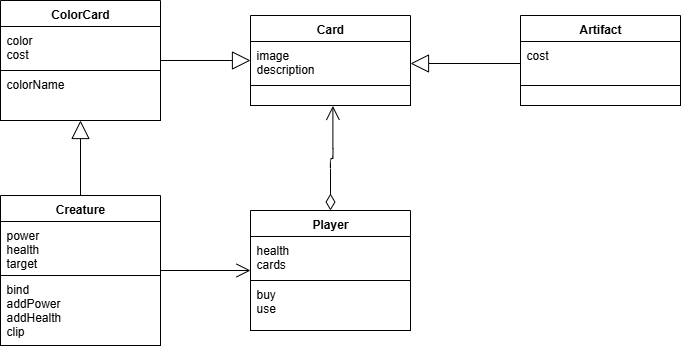

The diagram above was exported from draw.io. Its source (the exported page's mxGraphModel, read from the mxfile embedded in the PNG):
<mxGraphModel dx="2047" dy="937" grid="1" gridSize="10" guides="1" tooltips="1" connect="1" arrows="1" fold="1" page="1" pageScale="1" pageWidth="827" pageHeight="1169" math="0" shadow="0">
  <root>
    <mxCell id="0" />
    <mxCell id="1" parent="0" />
    <mxCell id="E2nxMUyXrWrSTm01Dj49-1" value="Card" style="swimlane;fontStyle=1;align=center;verticalAlign=top;childLayout=stackLayout;horizontal=1;startSize=26;horizontalStack=0;resizeParent=1;resizeParentMax=0;resizeLast=0;collapsible=1;marginBottom=0;fontColor=#000000;strokeColor=#000000;fillColor=#FFFFFF;" parent="1" vertex="1">
      <mxGeometry x="300" y="640" width="160" height="90" as="geometry" />
    </mxCell>
    <mxCell id="E2nxMUyXrWrSTm01Dj49-2" value="image&#10;description" style="text;strokeColor=#000000;fillColor=#FFFFFF;align=left;verticalAlign=top;spacingLeft=4;spacingRight=4;overflow=hidden;rotatable=0;points=[[0,0.5],[1,0.5]];portConstraint=eastwest;fontColor=#000000;" parent="E2nxMUyXrWrSTm01Dj49-1" vertex="1">
      <mxGeometry y="26" width="160" height="44" as="geometry" />
    </mxCell>
    <mxCell id="E2nxMUyXrWrSTm01Dj49-3" value="" style="text;strokeColor=#000000;fillColor=#FFFFFF;align=left;verticalAlign=top;spacingLeft=4;spacingRight=4;overflow=hidden;rotatable=0;points=[[0,0.5],[1,0.5]];portConstraint=eastwest;fontColor=#000000;" parent="E2nxMUyXrWrSTm01Dj49-1" vertex="1">
      <mxGeometry y="70" width="160" height="20" as="geometry" />
    </mxCell>
    <mxCell id="E2nxMUyXrWrSTm01Dj49-5" value="Artifact" style="swimlane;fontStyle=1;align=center;verticalAlign=top;childLayout=stackLayout;horizontal=1;startSize=26;horizontalStack=0;resizeParent=1;resizeParentMax=0;resizeLast=0;collapsible=1;marginBottom=0;fontColor=#000000;strokeColor=#000000;fillColor=#FFFFFF;" parent="1" vertex="1">
      <mxGeometry x="570" y="640" width="160" height="90" as="geometry" />
    </mxCell>
    <mxCell id="E2nxMUyXrWrSTm01Dj49-6" value="cost" style="text;strokeColor=#000000;fillColor=#FFFFFF;align=left;verticalAlign=top;spacingLeft=4;spacingRight=4;overflow=hidden;rotatable=0;points=[[0,0.5],[1,0.5]];portConstraint=eastwest;fontColor=#000000;" parent="E2nxMUyXrWrSTm01Dj49-5" vertex="1">
      <mxGeometry y="26" width="160" height="44" as="geometry" />
    </mxCell>
    <mxCell id="E2nxMUyXrWrSTm01Dj49-7" value="" style="text;strokeColor=#000000;fillColor=#FFFFFF;align=left;verticalAlign=top;spacingLeft=4;spacingRight=4;overflow=hidden;rotatable=0;points=[[0,0.5],[1,0.5]];portConstraint=eastwest;fontColor=#000000;" parent="E2nxMUyXrWrSTm01Dj49-5" vertex="1">
      <mxGeometry y="70" width="160" height="20" as="geometry" />
    </mxCell>
    <mxCell id="E2nxMUyXrWrSTm01Dj49-8" value="ColorCard" style="swimlane;fontStyle=1;align=center;verticalAlign=top;childLayout=stackLayout;horizontal=1;startSize=26;horizontalStack=0;resizeParent=1;resizeParentMax=0;resizeLast=0;collapsible=1;marginBottom=0;fontColor=#000000;strokeColor=#000000;fillColor=#FFFFFF;" parent="1" vertex="1">
      <mxGeometry x="50" y="625" width="160" height="120" as="geometry" />
    </mxCell>
    <mxCell id="E2nxMUyXrWrSTm01Dj49-9" value="color&#10;cost" style="text;strokeColor=#000000;fillColor=#FFFFFF;align=left;verticalAlign=top;spacingLeft=4;spacingRight=4;overflow=hidden;rotatable=0;points=[[0,0.5],[1,0.5]];portConstraint=eastwest;fontColor=#000000;" parent="E2nxMUyXrWrSTm01Dj49-8" vertex="1">
      <mxGeometry y="26" width="160" height="44" as="geometry" />
    </mxCell>
    <mxCell id="E2nxMUyXrWrSTm01Dj49-10" value="colorName" style="text;strokeColor=#000000;fillColor=#FFFFFF;align=left;verticalAlign=top;spacingLeft=4;spacingRight=4;overflow=hidden;rotatable=0;points=[[0,0.5],[1,0.5]];portConstraint=eastwest;fontColor=#000000;" parent="E2nxMUyXrWrSTm01Dj49-8" vertex="1">
      <mxGeometry y="70" width="160" height="50" as="geometry" />
    </mxCell>
    <mxCell id="E2nxMUyXrWrSTm01Dj49-11" value="Player" style="swimlane;fontStyle=1;align=center;verticalAlign=top;childLayout=stackLayout;horizontal=1;startSize=26;horizontalStack=0;resizeParent=1;resizeParentMax=0;resizeLast=0;collapsible=1;marginBottom=0;fontColor=#000000;strokeColor=#000000;fillColor=#FFFFFF;" parent="1" vertex="1">
      <mxGeometry x="300" y="835" width="160" height="120" as="geometry" />
    </mxCell>
    <mxCell id="E2nxMUyXrWrSTm01Dj49-12" value="health&#10;cards" style="text;strokeColor=#000000;fillColor=#FFFFFF;align=left;verticalAlign=top;spacingLeft=4;spacingRight=4;overflow=hidden;rotatable=0;points=[[0,0.5],[1,0.5]];portConstraint=eastwest;fontColor=#000000;" parent="E2nxMUyXrWrSTm01Dj49-11" vertex="1">
      <mxGeometry y="26" width="160" height="44" as="geometry" />
    </mxCell>
    <mxCell id="E2nxMUyXrWrSTm01Dj49-13" value="buy&#10;use" style="text;strokeColor=#000000;fillColor=#FFFFFF;align=left;verticalAlign=top;spacingLeft=4;spacingRight=4;overflow=hidden;rotatable=0;points=[[0,0.5],[1,0.5]];portConstraint=eastwest;fontColor=#000000;" parent="E2nxMUyXrWrSTm01Dj49-11" vertex="1">
      <mxGeometry y="70" width="160" height="50" as="geometry" />
    </mxCell>
    <mxCell id="E2nxMUyXrWrSTm01Dj49-20" value="" style="endArrow=open;endFill=1;endSize=12;html=1;fontColor=#000000;strokeColor=#000000;exitX=1;exitY=0.5;exitDx=0;exitDy=0;entryX=0;entryY=0.5;entryDx=0;entryDy=0;" parent="1" edge="1" target="E2nxMUyXrWrSTm01Dj49-11" source="PkqQjD215-_Dho-z0qJ3-1">
      <mxGeometry width="160" relative="1" as="geometry">
        <mxPoint x="360" y="460" as="sourcePoint" />
        <mxPoint x="480" y="460" as="targetPoint" />
      </mxGeometry>
    </mxCell>
    <mxCell id="E2nxMUyXrWrSTm01Dj49-21" value="" style="endArrow=open;html=1;endSize=12;startArrow=diamondThin;startSize=14;startFill=0;edgeStyle=orthogonalEdgeStyle;align=left;verticalAlign=bottom;fontColor=#000000;strokeColor=#000000;exitX=0.5;exitY=0;exitDx=0;exitDy=0;entryX=0.515;entryY=1.02;entryDx=0;entryDy=0;entryPerimeter=0;" parent="1" edge="1" target="E2nxMUyXrWrSTm01Dj49-3" source="E2nxMUyXrWrSTm01Dj49-11">
      <mxGeometry x="-1" y="3" relative="1" as="geometry">
        <mxPoint x="160" y="460" as="sourcePoint" />
        <mxPoint x="280" y="460" as="targetPoint" />
        <Array as="points">
          <mxPoint x="380" y="783" />
          <mxPoint x="382" y="783" />
        </Array>
      </mxGeometry>
    </mxCell>
    <mxCell id="E2nxMUyXrWrSTm01Dj49-22" value="" style="endArrow=block;endSize=16;endFill=0;html=1;strokeColor=#000000;fontColor=#000000;labelBackgroundColor=#FFFFFF;entryX=1;entryY=0.5;entryDx=0;entryDy=0;exitX=0;exitY=0.5;exitDx=0;exitDy=0;" parent="1" edge="1" target="E2nxMUyXrWrSTm01Dj49-2" source="E2nxMUyXrWrSTm01Dj49-6">
      <mxGeometry width="160" relative="1" as="geometry">
        <mxPoint x="540" y="790" as="sourcePoint" />
        <mxPoint x="680" y="350" as="targetPoint" />
      </mxGeometry>
    </mxCell>
    <mxCell id="E2nxMUyXrWrSTm01Dj49-23" value="" style="endArrow=block;endSize=16;endFill=0;html=1;strokeColor=#000000;fontColor=#000000;labelBackgroundColor=#FFFFFF;exitX=1;exitY=0.5;exitDx=0;exitDy=0;entryX=0;entryY=0.5;entryDx=0;entryDy=0;" parent="1" edge="1" target="E2nxMUyXrWrSTm01Dj49-1" source="E2nxMUyXrWrSTm01Dj49-8">
      <mxGeometry width="160" relative="1" as="geometry">
        <mxPoint x="560" y="380" as="sourcePoint" />
        <mxPoint x="680" y="380" as="targetPoint" />
      </mxGeometry>
    </mxCell>
    <mxCell id="E2nxMUyXrWrSTm01Dj49-25" value="" style="endArrow=block;endSize=16;endFill=0;html=1;strokeColor=#000000;fontColor=#000000;labelBackgroundColor=#FFFFFF;exitX=0.5;exitY=0;exitDx=0;exitDy=0;entryX=0.5;entryY=1;entryDx=0;entryDy=0;" parent="1" edge="1" target="E2nxMUyXrWrSTm01Dj49-8" source="PkqQjD215-_Dho-z0qJ3-1">
      <mxGeometry width="160" relative="1" as="geometry">
        <mxPoint x="560" y="460" as="sourcePoint" />
        <mxPoint x="680" y="460" as="targetPoint" />
      </mxGeometry>
    </mxCell>
    <mxCell id="PkqQjD215-_Dho-z0qJ3-1" value="Creature" style="swimlane;fontStyle=1;align=center;verticalAlign=top;childLayout=stackLayout;horizontal=1;startSize=26;horizontalStack=0;resizeParent=1;resizeParentMax=0;resizeLast=0;collapsible=1;marginBottom=0;fontColor=#000000;strokeColor=#000000;fillColor=#FFFFFF;" vertex="1" parent="1">
      <mxGeometry x="50" y="820" width="160" height="150" as="geometry" />
    </mxCell>
    <mxCell id="PkqQjD215-_Dho-z0qJ3-2" value="power&#10;health&#10;target" style="text;strokeColor=#000000;fillColor=#FFFFFF;align=left;verticalAlign=top;spacingLeft=4;spacingRight=4;overflow=hidden;rotatable=0;points=[[0,0.5],[1,0.5]];portConstraint=eastwest;fontColor=#000000;" vertex="1" parent="PkqQjD215-_Dho-z0qJ3-1">
      <mxGeometry y="26" width="160" height="54" as="geometry" />
    </mxCell>
    <mxCell id="PkqQjD215-_Dho-z0qJ3-3" value="bind&#10;addPower&#10;addHealth&#10;clip" style="text;strokeColor=#000000;fillColor=#FFFFFF;align=left;verticalAlign=top;spacingLeft=4;spacingRight=4;overflow=hidden;rotatable=0;points=[[0,0.5],[1,0.5]];portConstraint=eastwest;fontColor=#000000;" vertex="1" parent="PkqQjD215-_Dho-z0qJ3-1">
      <mxGeometry y="80" width="160" height="70" as="geometry" />
    </mxCell>
  </root>
</mxGraphModel>